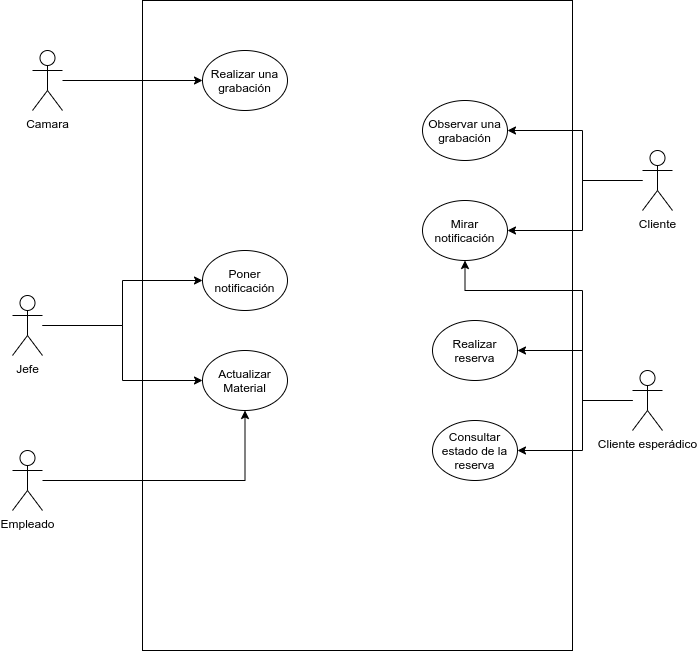

The diagram above was exported from draw.io. Its source (the exported page's mxGraphModel, read from the mxfile embedded in the PNG):
<mxGraphModel dx="1422" dy="735" grid="1" gridSize="10" guides="1" tooltips="1" connect="1" arrows="1" fold="1" page="1" pageScale="1" pageWidth="827" pageHeight="1169" math="0" shadow="0">
  <root>
    <mxCell id="0" />
    <mxCell id="1" parent="0" />
    <mxCell id="v5-5oorsizWKpVQwxG-n-1" value="" style="rounded=0;whiteSpace=wrap;html=1;" parent="1" vertex="1">
      <mxGeometry x="170" y="40" width="430" height="650" as="geometry" />
    </mxCell>
    <mxCell id="v5-5oorsizWKpVQwxG-n-19" style="edgeStyle=orthogonalEdgeStyle;rounded=0;orthogonalLoop=1;jettySize=auto;html=1;" parent="1" source="v5-5oorsizWKpVQwxG-n-2" target="v5-5oorsizWKpVQwxG-n-6" edge="1">
      <mxGeometry relative="1" as="geometry" />
    </mxCell>
    <mxCell id="v5-5oorsizWKpVQwxG-n-2" value="Camara&lt;br&gt;" style="shape=umlActor;verticalLabelPosition=bottom;verticalAlign=top;html=1;outlineConnect=0;" parent="1" vertex="1">
      <mxGeometry x="60" y="90" width="30" height="60" as="geometry" />
    </mxCell>
    <mxCell id="v5-5oorsizWKpVQwxG-n-25" style="edgeStyle=orthogonalEdgeStyle;rounded=0;orthogonalLoop=1;jettySize=auto;html=1;entryX=1;entryY=0.5;entryDx=0;entryDy=0;" parent="1" source="v5-5oorsizWKpVQwxG-n-3" target="v5-5oorsizWKpVQwxG-n-8" edge="1">
      <mxGeometry relative="1" as="geometry">
        <Array as="points">
          <mxPoint x="610" y="220" />
          <mxPoint x="610" y="170" />
        </Array>
      </mxGeometry>
    </mxCell>
    <mxCell id="v5-5oorsizWKpVQwxG-n-26" style="edgeStyle=orthogonalEdgeStyle;rounded=0;orthogonalLoop=1;jettySize=auto;html=1;entryX=1;entryY=0.5;entryDx=0;entryDy=0;" parent="1" source="v5-5oorsizWKpVQwxG-n-3" target="v5-5oorsizWKpVQwxG-n-11" edge="1">
      <mxGeometry relative="1" as="geometry">
        <Array as="points">
          <mxPoint x="610" y="220" />
          <mxPoint x="610" y="270" />
        </Array>
      </mxGeometry>
    </mxCell>
    <mxCell id="v5-5oorsizWKpVQwxG-n-3" value="Cliente" style="shape=umlActor;verticalLabelPosition=bottom;verticalAlign=top;html=1;outlineConnect=0;" parent="1" vertex="1">
      <mxGeometry x="670" y="190" width="30" height="60" as="geometry" />
    </mxCell>
    <mxCell id="v5-5oorsizWKpVQwxG-n-22" style="edgeStyle=orthogonalEdgeStyle;rounded=0;orthogonalLoop=1;jettySize=auto;html=1;entryX=0.5;entryY=1;entryDx=0;entryDy=0;" parent="1" source="v5-5oorsizWKpVQwxG-n-4" target="v5-5oorsizWKpVQwxG-n-16" edge="1">
      <mxGeometry relative="1" as="geometry" />
    </mxCell>
    <mxCell id="v5-5oorsizWKpVQwxG-n-4" value="Empleado" style="shape=umlActor;verticalLabelPosition=bottom;verticalAlign=top;html=1;outlineConnect=0;" parent="1" vertex="1">
      <mxGeometry x="40" y="490" width="30" height="60" as="geometry" />
    </mxCell>
    <mxCell id="v5-5oorsizWKpVQwxG-n-6" value="Realizar una grabación" style="ellipse;whiteSpace=wrap;html=1;" parent="1" vertex="1">
      <mxGeometry x="230" y="90" width="85" height="60" as="geometry" />
    </mxCell>
    <mxCell id="v5-5oorsizWKpVQwxG-n-8" value="Observar una grabación" style="ellipse;whiteSpace=wrap;html=1;" parent="1" vertex="1">
      <mxGeometry x="450" y="140" width="85" height="60" as="geometry" />
    </mxCell>
    <mxCell id="v5-5oorsizWKpVQwxG-n-10" value="Poner notificación" style="ellipse;whiteSpace=wrap;html=1;" parent="1" vertex="1">
      <mxGeometry x="230" y="290" width="85" height="60" as="geometry" />
    </mxCell>
    <mxCell id="v5-5oorsizWKpVQwxG-n-11" value="Mirar notificación" style="ellipse;whiteSpace=wrap;html=1;" parent="1" vertex="1">
      <mxGeometry x="450" y="240" width="85" height="60" as="geometry" />
    </mxCell>
    <mxCell id="v5-5oorsizWKpVQwxG-n-23" style="edgeStyle=orthogonalEdgeStyle;rounded=0;orthogonalLoop=1;jettySize=auto;html=1;" parent="1" source="v5-5oorsizWKpVQwxG-n-12" target="v5-5oorsizWKpVQwxG-n-14" edge="1">
      <mxGeometry relative="1" as="geometry">
        <Array as="points">
          <mxPoint x="610" y="440" />
          <mxPoint x="610" y="390" />
        </Array>
      </mxGeometry>
    </mxCell>
    <mxCell id="v5-5oorsizWKpVQwxG-n-24" style="edgeStyle=orthogonalEdgeStyle;rounded=0;orthogonalLoop=1;jettySize=auto;html=1;entryX=1;entryY=0.5;entryDx=0;entryDy=0;" parent="1" source="v5-5oorsizWKpVQwxG-n-12" target="v5-5oorsizWKpVQwxG-n-15" edge="1">
      <mxGeometry relative="1" as="geometry">
        <Array as="points">
          <mxPoint x="610" y="440" />
          <mxPoint x="610" y="490" />
        </Array>
      </mxGeometry>
    </mxCell>
    <mxCell id="gFkb1-KVkmEq44DIqhq3-5" style="edgeStyle=orthogonalEdgeStyle;rounded=0;orthogonalLoop=1;jettySize=auto;html=1;entryX=0.5;entryY=1;entryDx=0;entryDy=0;" parent="1" target="v5-5oorsizWKpVQwxG-n-11" edge="1">
      <mxGeometry relative="1" as="geometry">
        <mxPoint x="660" y="440" as="sourcePoint" />
        <Array as="points">
          <mxPoint x="610" y="440" />
          <mxPoint x="610" y="330" />
          <mxPoint x="493" y="330" />
        </Array>
      </mxGeometry>
    </mxCell>
    <mxCell id="v5-5oorsizWKpVQwxG-n-12" value="Cliente esperádico" style="shape=umlActor;verticalLabelPosition=bottom;verticalAlign=top;html=1;outlineConnect=0;" parent="1" vertex="1">
      <mxGeometry x="660" y="410" width="30" height="60" as="geometry" />
    </mxCell>
    <mxCell id="v5-5oorsizWKpVQwxG-n-14" value="Realizar reserva" style="ellipse;whiteSpace=wrap;html=1;" parent="1" vertex="1">
      <mxGeometry x="460" y="360" width="85" height="60" as="geometry" />
    </mxCell>
    <mxCell id="v5-5oorsizWKpVQwxG-n-15" value="Consultar estado de la reserva" style="ellipse;whiteSpace=wrap;html=1;" parent="1" vertex="1">
      <mxGeometry x="460" y="460" width="85" height="60" as="geometry" />
    </mxCell>
    <mxCell id="v5-5oorsizWKpVQwxG-n-16" value="Actualizar Material" style="ellipse;whiteSpace=wrap;html=1;" parent="1" vertex="1">
      <mxGeometry x="230" y="390" width="85" height="60" as="geometry" />
    </mxCell>
    <mxCell id="v5-5oorsizWKpVQwxG-n-20" style="edgeStyle=orthogonalEdgeStyle;rounded=0;orthogonalLoop=1;jettySize=auto;html=1;" parent="1" source="v5-5oorsizWKpVQwxG-n-17" target="v5-5oorsizWKpVQwxG-n-10" edge="1">
      <mxGeometry relative="1" as="geometry" />
    </mxCell>
    <mxCell id="v5-5oorsizWKpVQwxG-n-21" style="edgeStyle=orthogonalEdgeStyle;rounded=0;orthogonalLoop=1;jettySize=auto;html=1;entryX=0;entryY=0.5;entryDx=0;entryDy=0;" parent="1" source="v5-5oorsizWKpVQwxG-n-17" target="v5-5oorsizWKpVQwxG-n-16" edge="1">
      <mxGeometry relative="1" as="geometry" />
    </mxCell>
    <mxCell id="v5-5oorsizWKpVQwxG-n-17" value="Jefe" style="shape=umlActor;verticalLabelPosition=bottom;verticalAlign=top;html=1;outlineConnect=0;" parent="1" vertex="1">
      <mxGeometry x="40" y="335" width="30" height="60" as="geometry" />
    </mxCell>
  </root>
</mxGraphModel>